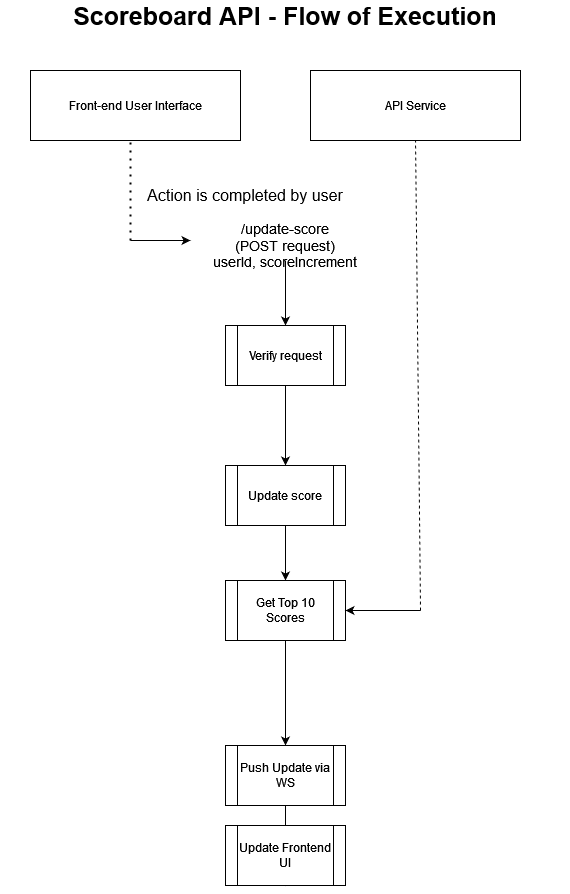

The diagram above was exported from draw.io. Its source (the exported page's mxGraphModel, read from the mxfile embedded in the PNG):
<mxGraphModel dx="2100" dy="1060" grid="1" gridSize="10" guides="1" tooltips="1" connect="1" arrows="1" fold="1" page="1" pageScale="1" pageWidth="827" pageHeight="1169" math="0" shadow="0">
  <root>
    <mxCell id="0" />
    <mxCell id="1" parent="0" />
    <mxCell id="5GzxZiDTKRbhWQMTQl4J-1" value="Front-end User Interface" style="rounded=0;whiteSpace=wrap;html=1;" vertex="1" parent="1">
      <mxGeometry x="160" y="100" width="210" height="70" as="geometry" />
    </mxCell>
    <mxCell id="5GzxZiDTKRbhWQMTQl4J-2" value="API Service" style="rounded=0;whiteSpace=wrap;html=1;" vertex="1" parent="1">
      <mxGeometry x="440" y="100" width="210" height="70" as="geometry" />
    </mxCell>
    <mxCell id="5GzxZiDTKRbhWQMTQl4J-4" value="Action is completed by user" style="text;html=1;strokeColor=none;fillColor=none;align=center;verticalAlign=middle;whiteSpace=wrap;rounded=0;fontSize=16;" vertex="1" parent="1">
      <mxGeometry x="270" y="210" width="210" height="30" as="geometry" />
    </mxCell>
    <mxCell id="5GzxZiDTKRbhWQMTQl4J-5" value="" style="endArrow=none;dashed=1;html=1;dashPattern=1 3;strokeWidth=2;rounded=0;" edge="1" parent="1">
      <mxGeometry width="50" height="50" relative="1" as="geometry">
        <mxPoint x="260" y="270" as="sourcePoint" />
        <mxPoint x="260" y="170" as="targetPoint" />
      </mxGeometry>
    </mxCell>
    <mxCell id="5GzxZiDTKRbhWQMTQl4J-6" value="" style="endArrow=classic;html=1;rounded=0;" edge="1" parent="1">
      <mxGeometry width="50" height="50" relative="1" as="geometry">
        <mxPoint x="260" y="270" as="sourcePoint" />
        <mxPoint x="320" y="270" as="targetPoint" />
      </mxGeometry>
    </mxCell>
    <mxCell id="5GzxZiDTKRbhWQMTQl4J-11" value="" style="edgeStyle=orthogonalEdgeStyle;rounded=0;orthogonalLoop=1;jettySize=auto;html=1;" edge="1" parent="1" source="5GzxZiDTKRbhWQMTQl4J-8" target="5GzxZiDTKRbhWQMTQl4J-10">
      <mxGeometry relative="1" as="geometry" />
    </mxCell>
    <mxCell id="5GzxZiDTKRbhWQMTQl4J-8" value="&lt;font style=&quot;font-size: 14px;&quot;&gt;/update-score&lt;br&gt;(POST request)&lt;br&gt;userId, scoreIncrement&lt;br&gt;&lt;/font&gt;" style="text;html=1;strokeColor=none;fillColor=none;align=center;verticalAlign=middle;whiteSpace=wrap;rounded=0;" vertex="1" parent="1">
      <mxGeometry x="320" y="260" width="190" height="30" as="geometry" />
    </mxCell>
    <mxCell id="5GzxZiDTKRbhWQMTQl4J-13" value="" style="edgeStyle=orthogonalEdgeStyle;rounded=0;orthogonalLoop=1;jettySize=auto;html=1;" edge="1" parent="1" source="5GzxZiDTKRbhWQMTQl4J-10" target="5GzxZiDTKRbhWQMTQl4J-12">
      <mxGeometry relative="1" as="geometry" />
    </mxCell>
    <mxCell id="5GzxZiDTKRbhWQMTQl4J-10" value="Verify request" style="shape=process;whiteSpace=wrap;html=1;backgroundOutline=1;" vertex="1" parent="1">
      <mxGeometry x="355" y="355" width="120" height="60" as="geometry" />
    </mxCell>
    <mxCell id="5GzxZiDTKRbhWQMTQl4J-15" value="" style="edgeStyle=orthogonalEdgeStyle;rounded=0;orthogonalLoop=1;jettySize=auto;html=1;" edge="1" parent="1" source="5GzxZiDTKRbhWQMTQl4J-12" target="5GzxZiDTKRbhWQMTQl4J-14">
      <mxGeometry relative="1" as="geometry" />
    </mxCell>
    <mxCell id="5GzxZiDTKRbhWQMTQl4J-12" value="Update score" style="shape=process;whiteSpace=wrap;html=1;backgroundOutline=1;" vertex="1" parent="1">
      <mxGeometry x="355" y="495" width="120" height="60" as="geometry" />
    </mxCell>
    <mxCell id="5GzxZiDTKRbhWQMTQl4J-18" value="" style="edgeStyle=orthogonalEdgeStyle;rounded=0;orthogonalLoop=1;jettySize=auto;html=1;" edge="1" parent="1" source="5GzxZiDTKRbhWQMTQl4J-14" target="5GzxZiDTKRbhWQMTQl4J-17">
      <mxGeometry relative="1" as="geometry" />
    </mxCell>
    <mxCell id="5GzxZiDTKRbhWQMTQl4J-14" value="Get Top 10 Scores" style="shape=process;whiteSpace=wrap;html=1;backgroundOutline=1;" vertex="1" parent="1">
      <mxGeometry x="355" y="610" width="120" height="60" as="geometry" />
    </mxCell>
    <mxCell id="5GzxZiDTKRbhWQMTQl4J-16" value="" style="endArrow=none;dashed=1;html=1;rounded=0;entryX=0.5;entryY=1;entryDx=0;entryDy=0;" edge="1" parent="1">
      <mxGeometry width="50" height="50" relative="1" as="geometry">
        <mxPoint x="550" y="640" as="sourcePoint" />
        <mxPoint x="545" y="170" as="targetPoint" />
        <Array as="points" />
      </mxGeometry>
    </mxCell>
    <mxCell id="5GzxZiDTKRbhWQMTQl4J-21" value="" style="edgeStyle=orthogonalEdgeStyle;rounded=0;orthogonalLoop=1;jettySize=auto;html=1;" edge="1" parent="1" source="5GzxZiDTKRbhWQMTQl4J-17">
      <mxGeometry relative="1" as="geometry">
        <mxPoint x="415" y="915" as="targetPoint" />
      </mxGeometry>
    </mxCell>
    <mxCell id="5GzxZiDTKRbhWQMTQl4J-17" value="Push Update via WS" style="shape=process;whiteSpace=wrap;html=1;backgroundOutline=1;" vertex="1" parent="1">
      <mxGeometry x="355" y="775" width="120" height="60" as="geometry" />
    </mxCell>
    <mxCell id="5GzxZiDTKRbhWQMTQl4J-19" value="" style="endArrow=classic;html=1;rounded=0;entryX=1;entryY=0.5;entryDx=0;entryDy=0;" edge="1" parent="1" target="5GzxZiDTKRbhWQMTQl4J-14">
      <mxGeometry width="50" height="50" relative="1" as="geometry">
        <mxPoint x="550" y="640" as="sourcePoint" />
        <mxPoint x="440" y="600" as="targetPoint" />
      </mxGeometry>
    </mxCell>
    <mxCell id="5GzxZiDTKRbhWQMTQl4J-20" value="Update Frontend UI" style="shape=process;whiteSpace=wrap;html=1;backgroundOutline=1;" vertex="1" parent="1">
      <mxGeometry x="355" y="855" width="120" height="60" as="geometry" />
    </mxCell>
    <mxCell id="5GzxZiDTKRbhWQMTQl4J-22" value="&lt;b style=&quot;font-size: 25px;&quot;&gt;Scoreboard API - Flow of Execution&lt;br style=&quot;font-size: 25px;&quot;&gt;&lt;/b&gt;" style="text;html=1;strokeColor=none;fillColor=none;align=center;verticalAlign=middle;whiteSpace=wrap;rounded=0;fontSize=25;" vertex="1" parent="1">
      <mxGeometry x="130" y="30" width="570" height="30" as="geometry" />
    </mxCell>
  </root>
</mxGraphModel>